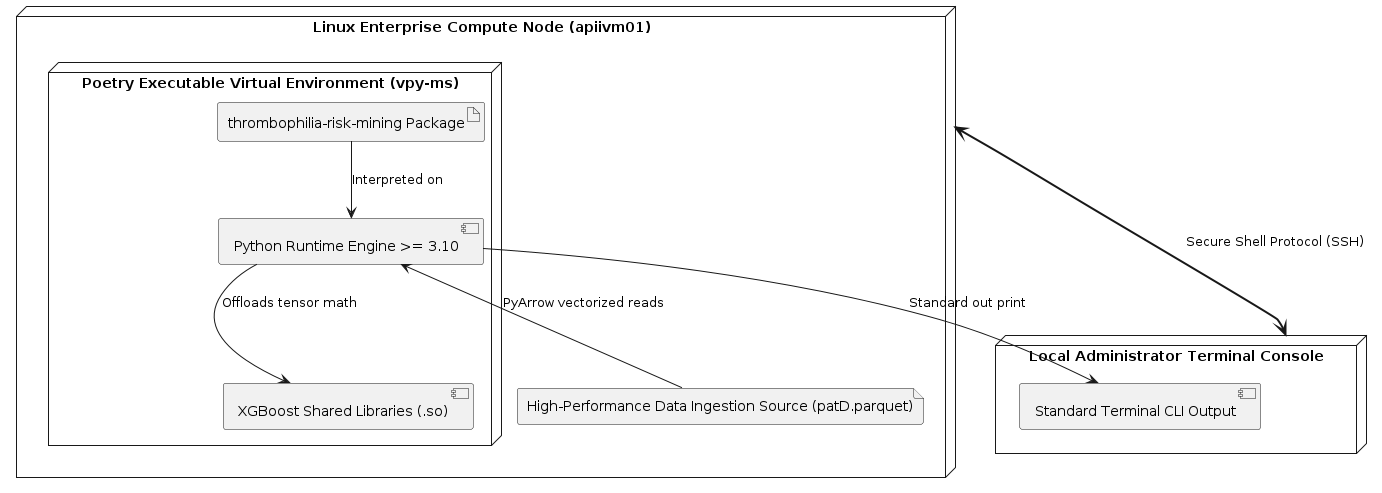

The diagram above was rendered by PlantUML. Its source (embedded in the PNG):
@startuml DeploymentDiagram
node "Linux Enterprise Compute Node (apiivm01)" as Server {
  node "Poetry Executable Virtual Environment (vpy-ms)" as VirtualEnv {
    artifact "thrombophilia-risk-mining Package" as Pack
    component "Python Runtime Engine >= 3.10" as Py
    component "XGBoost Shared Libraries (.so)" as Libs
  }
  file "High-Performance Data Ingestion Source (patD.parquet)" as DataFile
}

node "Local Administrator Terminal Console" as Client {
  [Standard Terminal CLI Output] as Terminal
}

Client <=> Server : Secure Shell Protocol (SSH)
Pack --> Py : Interpreted on
Py --> Libs : Offloads tensor math
Py <-- DataFile : PyArrow vectorized reads
Py --> Terminal : Standard out print
@endum